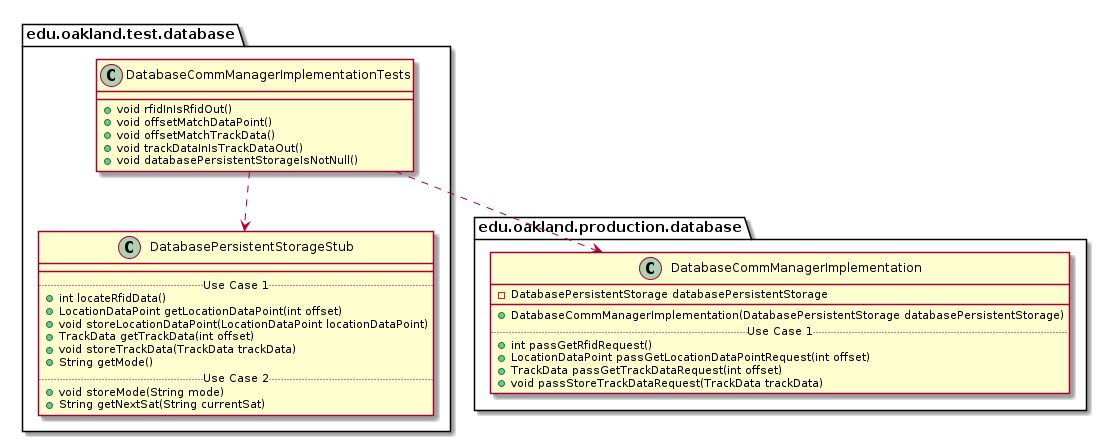

The diagram above was rendered by PlantUML. Its source (embedded in the PNG):
@startuml DatabaseCommManagerImplementationTests_DirectDependencies


package edu.oakland.test.database {
    class DatabaseCommManagerImplementationTests {
        + void rfidInIsRfidOut()
        + void offsetMatchDataPoint()
        + void offsetMatchTrackData()
        + void trackDataInIsTrackDataOut()
        + void databasePersistentStorageIsNotNull() 
    }
}



package edu.oakland.test.database {
    class DatabasePersistentStorageStub {
        __
        .. Use Case 1 ..
        + int locateRfidData()
        + LocationDataPoint getLocationDataPoint(int offset)
        + void storeLocationDataPoint(LocationDataPoint locationDataPoint)
        + TrackData getTrackData(int offset)
        + void storeTrackData(TrackData trackData)
        + String getMode()
        .. Use Case 2 ..
        + void storeMode(String mode)
        + String getNextSat(String currentSat)
    }
}

DatabaseCommManagerImplementationTests ..> DatabasePersistentStorageStub


package edu.oakland.production.database {
    class DatabaseCommManagerImplementation {
        - DatabasePersistentStorage databasePersistentStorage
        __
        + DatabaseCommManagerImplementation(DatabasePersistentStorage databasePersistentStorage)
        .. Use Case 1 ..
        + int passGetRfidRequest()
        + LocationDataPoint passGetLocationDataPointRequest(int offset)
        + TrackData passGetTrackDataRequest(int offset)
        + void passStoreTrackDataRequest(TrackData trackData)
    }
}

DatabaseCommManagerImplementationTests ..> DatabaseCommManagerImplementation



@enduml